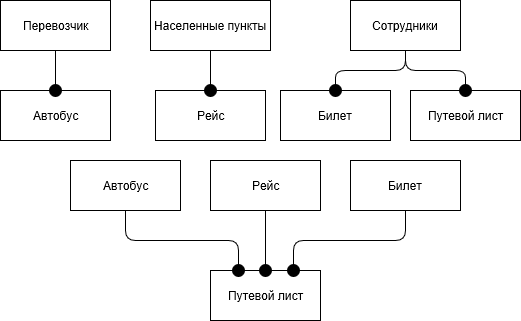

The diagram above was exported from draw.io. Its source (the exported page's mxGraphModel, read from the mxfile embedded in the PNG):
<mxGraphModel grid="1" dx="854" dy="430" gridSize="10" guides="1" tooltips="1" connect="1" arrows="1" fold="1" page="1" pageScale="1" pageWidth="827" pageHeight="1169" math="0" shadow="0">
  <root>
    <mxCell id="0" />
    <mxCell id="1" parent="0" />
    <mxCell id="NJVZfF2MqDOVurwzIk1w-3" value="Перевозчик" parent="1" style="html=1;" vertex="1">
      <mxGeometry as="geometry" y="100" x="20" height="50" width="110" />
    </mxCell>
    <mxCell id="NJVZfF2MqDOVurwzIk1w-4" value="Автобус" parent="1" style="html=1;" vertex="1">
      <mxGeometry as="geometry" y="190" x="20" height="50" width="110" />
    </mxCell>
    <mxCell id="NJVZfF2MqDOVurwzIk1w-5" value="Рейс" parent="1" style="html=1;" vertex="1">
      <mxGeometry as="geometry" y="190" x="175" height="50" width="110" />
    </mxCell>
    <mxCell id="NJVZfF2MqDOVurwzIk1w-6" value="Билет" parent="1" style="html=1;" vertex="1">
      <mxGeometry as="geometry" y="190" x="300" height="50" width="110" />
    </mxCell>
    <mxCell id="NJVZfF2MqDOVurwzIk1w-7" value="Населенные пункты" parent="1" style="html=1;" vertex="1">
      <mxGeometry as="geometry" y="100" x="170" height="50" width="120" />
    </mxCell>
    <mxCell id="NJVZfF2MqDOVurwzIk1w-8" value="Сотрудники" parent="1" style="html=1;" vertex="1">
      <mxGeometry as="geometry" y="100" x="370" height="50" width="110" />
    </mxCell>
    <mxCell id="NJVZfF2MqDOVurwzIk1w-9" value="Путевой лист" parent="1" style="html=1;" vertex="1">
      <mxGeometry as="geometry" y="190" x="430" height="50" width="110" />
    </mxCell>
    <mxCell id="NJVZfF2MqDOVurwzIk1w-10" value="" parent="1" target="NJVZfF2MqDOVurwzIk1w-9" edge="1" style="endArrow=oval;endFill=1;endSize=12;html=1;entryX=0.5;entryY=0;entryDx=0;entryDy=0;exitX=0.5;exitY=1;exitDx=0;exitDy=0;edgeStyle=orthogonalEdgeStyle;" source="NJVZfF2MqDOVurwzIk1w-8">
      <mxGeometry as="geometry" relative="1" width="160">
        <mxPoint as="sourcePoint" y="150" x="400" />
        <mxPoint as="targetPoint" y="240" x="455" />
      </mxGeometry>
    </mxCell>
    <mxCell id="NJVZfF2MqDOVurwzIk1w-11" value="" parent="1" target="NJVZfF2MqDOVurwzIk1w-4" edge="1" style="endArrow=oval;endFill=1;endSize=12;html=1;exitX=0.5;exitY=1;exitDx=0;exitDy=0;entryX=0.5;entryY=0;entryDx=0;entryDy=0;" source="NJVZfF2MqDOVurwzIk1w-3">
      <mxGeometry as="geometry" relative="1" width="160">
        <mxPoint as="sourcePoint" y="225" x="340" />
        <mxPoint as="targetPoint" y="225" x="300" />
      </mxGeometry>
    </mxCell>
    <mxCell id="NJVZfF2MqDOVurwzIk1w-14" value="" parent="1" target="NJVZfF2MqDOVurwzIk1w-6" edge="1" style="endArrow=oval;endFill=1;endSize=12;html=1;exitX=0.5;exitY=1;exitDx=0;exitDy=0;entryX=0.5;entryY=0;entryDx=0;entryDy=0;edgeStyle=orthogonalEdgeStyle;" source="NJVZfF2MqDOVurwzIk1w-8">
      <mxGeometry as="geometry" relative="1" width="160">
        <mxPoint as="sourcePoint" y="185" x="645" />
        <mxPoint as="targetPoint" y="185" x="605" />
      </mxGeometry>
    </mxCell>
    <mxCell id="NJVZfF2MqDOVurwzIk1w-15" value="" parent="1" target="NJVZfF2MqDOVurwzIk1w-5" edge="1" style="endArrow=oval;endFill=1;endSize=12;html=1;entryX=0.5;entryY=0;entryDx=0;entryDy=0;">
      <mxGeometry as="geometry" relative="1" width="160">
        <mxPoint as="sourcePoint" y="150" x="230" />
        <mxPoint as="targetPoint" y="190" x="230" />
      </mxGeometry>
    </mxCell>
    <mxCell id="NJVZfF2MqDOVurwzIk1w-18" value="Автобус" parent="1" style="html=1;" vertex="1">
      <mxGeometry as="geometry" y="260" x="90" height="50" width="110" />
    </mxCell>
    <mxCell id="NJVZfF2MqDOVurwzIk1w-19" value="Рейс" parent="1" style="html=1;" vertex="1">
      <mxGeometry as="geometry" y="260" x="230" height="50" width="110" />
    </mxCell>
    <mxCell id="NJVZfF2MqDOVurwzIk1w-20" value="Билет" parent="1" style="html=1;" vertex="1">
      <mxGeometry as="geometry" y="260" x="370" height="50" width="110" />
    </mxCell>
    <mxCell id="NJVZfF2MqDOVurwzIk1w-21" value="Путевой лист" parent="1" style="html=1;" vertex="1">
      <mxGeometry as="geometry" y="370" x="230" height="50" width="110" />
    </mxCell>
    <mxCell id="NJVZfF2MqDOVurwzIk1w-22" value="" parent="1" target="NJVZfF2MqDOVurwzIk1w-21" edge="1" style="endArrow=oval;endFill=1;endSize=12;html=1;exitX=0.5;exitY=1;exitDx=0;exitDy=0;entryX=0.25;entryY=0;entryDx=0;entryDy=0;edgeStyle=orthogonalEdgeStyle;" source="NJVZfF2MqDOVurwzIk1w-18">
      <mxGeometry as="geometry" relative="1" width="160">
        <mxPoint as="sourcePoint" y="160" x="240" />
        <mxPoint as="targetPoint" y="360" x="260" />
      </mxGeometry>
    </mxCell>
    <mxCell id="NJVZfF2MqDOVurwzIk1w-23" value="" parent="1" target="NJVZfF2MqDOVurwzIk1w-21" edge="1" style="endArrow=oval;endFill=1;endSize=12;html=1;entryX=0.5;entryY=0;entryDx=0;entryDy=0;exitX=0.5;exitY=1;exitDx=0;exitDy=0;" source="NJVZfF2MqDOVurwzIk1w-19">
      <mxGeometry as="geometry" relative="1" width="160">
        <mxPoint as="sourcePoint" y="170" x="250" />
        <mxPoint as="targetPoint" y="210" x="250" />
      </mxGeometry>
    </mxCell>
    <mxCell id="NJVZfF2MqDOVurwzIk1w-24" value="" parent="1" target="NJVZfF2MqDOVurwzIk1w-21" edge="1" style="endArrow=oval;endFill=1;endSize=12;html=1;exitX=0.5;exitY=1;exitDx=0;exitDy=0;entryX=0.75;entryY=0;entryDx=0;entryDy=0;edgeStyle=orthogonalEdgeStyle;" source="NJVZfF2MqDOVurwzIk1w-20">
      <mxGeometry as="geometry" relative="1" width="160">
        <mxPoint as="sourcePoint" y="180" x="260" />
        <mxPoint as="targetPoint" y="350" x="330" />
      </mxGeometry>
    </mxCell>
  </root>
</mxGraphModel>